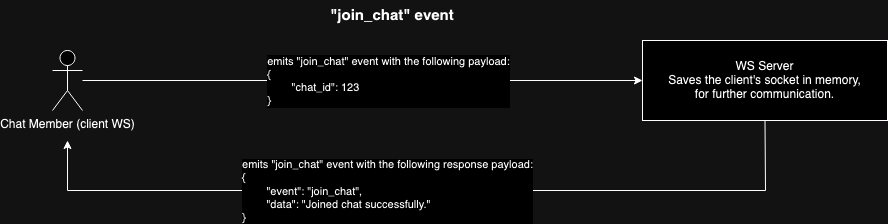

The diagram above was exported from draw.io. Its source (the exported page's mxGraphModel, read from the mxfile embedded in the PNG):
<mxGraphModel dx="1224" dy="1924" grid="1" gridSize="10" guides="1" tooltips="1" connect="1" arrows="1" fold="1" page="1" pageScale="1" pageWidth="850" pageHeight="1100" math="0" shadow="0">
  <root>
    <mxCell id="0" />
    <mxCell id="1" parent="0" />
    <mxCell id="2" value="Chat Member (client WS)" style="shape=umlActor;verticalLabelPosition=bottom;verticalAlign=top;html=1;outlineConnect=0;" vertex="1" parent="1">
      <mxGeometry x="70" y="-160" width="30" height="60" as="geometry" />
    </mxCell>
    <mxCell id="3" value="&lt;div&gt;WS Server&lt;/div&gt;&lt;div&gt;Saves the client's socket in memory, &lt;br&gt;&lt;/div&gt;&lt;div&gt;for further communication.&lt;br&gt;&lt;/div&gt;" style="rounded=0;whiteSpace=wrap;html=1;" vertex="1" parent="1">
      <mxGeometry x="660" y="-170" width="245" height="80" as="geometry" />
    </mxCell>
    <mxCell id="4" value="" style="endArrow=classic;startArrow=none;html=1;rounded=0;entryX=0;entryY=0.5;entryDx=0;entryDy=0;startFill=0;" edge="1" source="2" target="3" parent="1">
      <mxGeometry width="50" height="50" relative="1" as="geometry">
        <mxPoint x="445" y="40" as="sourcePoint" />
        <mxPoint x="495" y="-10" as="targetPoint" />
      </mxGeometry>
    </mxCell>
    <mxCell id="5" value="&lt;div&gt;emits &quot;join_chat&quot; event with the following payload:&lt;/div&gt;&lt;div align=&quot;left&quot;&gt;{&lt;/div&gt;&lt;div align=&quot;left&quot;&gt;&lt;span style=&quot;white-space: pre;&quot;&gt;&#09;&lt;/span&gt;&quot;chat_id&quot;: 123&lt;br&gt;&lt;/div&gt;&lt;div align=&quot;left&quot;&gt;}&lt;br&gt;&lt;/div&gt;" style="edgeLabel;html=1;align=center;verticalAlign=middle;resizable=0;points=[];" vertex="1" connectable="0" parent="4">
      <mxGeometry x="-0.1378" y="1" relative="1" as="geometry">
        <mxPoint x="64" y="1" as="offset" />
      </mxGeometry>
    </mxCell>
    <mxCell id="6" value="" style="endArrow=classic;html=1;rounded=0;exitX=0.5;exitY=1;exitDx=0;exitDy=0;" edge="1" source="3" parent="1">
      <mxGeometry width="50" height="50" relative="1" as="geometry">
        <mxPoint x="310" y="-50" as="sourcePoint" />
        <mxPoint x="85" y="-70" as="targetPoint" />
        <Array as="points">
          <mxPoint x="783" y="-20" />
          <mxPoint x="85" y="-20" />
        </Array>
      </mxGeometry>
    </mxCell>
    <mxCell id="7" value="&lt;div&gt;emits &quot;join_chat&quot; event with the following response payload:&lt;/div&gt;&lt;div align=&quot;left&quot;&gt;{&lt;/div&gt;&lt;div align=&quot;left&quot;&gt;&lt;span style=&quot;white-space: pre;&quot;&gt;&#09;&lt;/span&gt;&quot;event&quot;: &quot;join_chat&quot;,&lt;/div&gt;&lt;div align=&quot;left&quot;&gt;&lt;span style=&quot;white-space: pre;&quot;&gt;&#09;&lt;/span&gt;&quot;data&quot;: &quot;Joined chat successfully.&quot;&lt;/div&gt;&lt;div align=&quot;left&quot;&gt;}&lt;br&gt;&lt;/div&gt;" style="edgeLabel;html=1;align=center;verticalAlign=middle;resizable=0;points=[];" vertex="1" connectable="0" parent="6">
      <mxGeometry x="0.1304" relative="1" as="geometry">
        <mxPoint x="14" as="offset" />
      </mxGeometry>
    </mxCell>
    <mxCell id="8" value="&lt;b&gt;&lt;font style=&quot;font-size: 15px;&quot;&gt;&quot;join_chat&quot; event&lt;/font&gt;&lt;/b&gt;" style="text;html=1;align=center;verticalAlign=middle;whiteSpace=wrap;rounded=0;" vertex="1" parent="1">
      <mxGeometry x="315" y="-210" width="190" height="30" as="geometry" />
    </mxCell>
  </root>
</mxGraphModel>